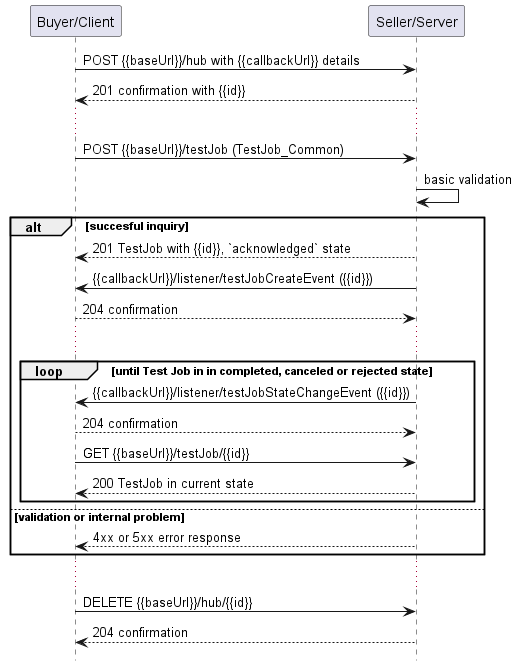

The diagram above was rendered by PlantUML. Its source (embedded in the PNG):
@startuml useCase7Notification

hide footbox

participant "Buyer/Client" as B
participant "Seller/Server" as S

B -> S: POST {{baseUrl}}/hub with {{callbackUrl}} details
S --> B: 201 confirmation with {{id}}
...
B -> S: POST {{baseUrl}}/testJob (TestJob_Common)
S -> S: basic validation

alt succesful inquiry
  S --> B: 201 TestJob with {{id}}, `acknowledged` state 
  S -> B: {{callbackUrl}}/listener/testJobCreateEvent ({{id}})
  B --> S: 204 confirmation

  ...

  group loop [until Test Job in in completed, canceled or rejected state]
      S -> B: {{callbackUrl}}/listener/testJobStateChangeEvent ({{id}})
      B --> S: 204 confirmation
      B -> S:   GET {{baseUrl}}/testJob/{{id}}
      return 200 TestJob in current state
  end

else validation or internal problem
  S --> B : 4xx or 5xx error response
end 

...

B -> S : DELETE {{baseUrl}}/hub/{{id}} 
S --> B : 204 confirmation

@enduml